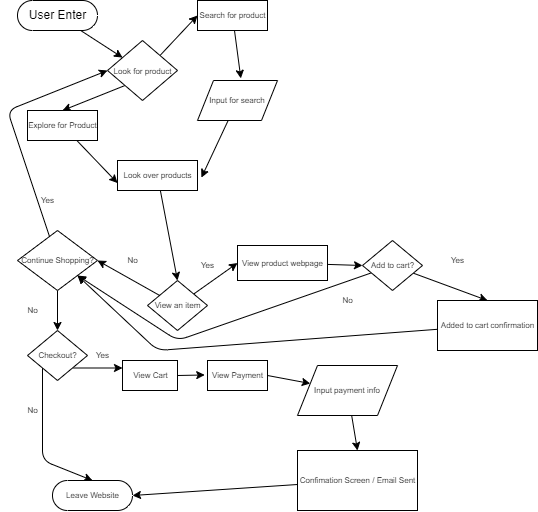

The diagram above was exported from draw.io. Its source (the exported page's mxGraphModel, read from the mxfile embedded in the PNG):
<mxGraphModel dx="723" dy="475" grid="1" gridSize="10" guides="1" tooltips="1" connect="1" arrows="1" fold="1" page="1" pageScale="1" pageWidth="850" pageHeight="1100" math="0" shadow="0">
  <root>
    <mxCell id="0" />
    <mxCell id="1" parent="0" />
    <mxCell id="5" value="" style="html=1;dashed=0;whitespace=wrap;shape=mxgraph.dfd.start" vertex="1" parent="1">
      <mxGeometry x="20" y="40" width="80" height="30" as="geometry" />
    </mxCell>
    <mxCell id="10" style="edgeStyle=none;html=1;" edge="1" parent="1" source="3" target="12">
      <mxGeometry relative="1" as="geometry" />
    </mxCell>
    <mxCell id="3" value="User Enter" style="text;html=1;align=center;verticalAlign=middle;resizable=0;points=[];autosize=1;strokeColor=none;fillColor=none;" vertex="1" parent="1">
      <mxGeometry x="20" y="40" width="80" height="30" as="geometry" />
    </mxCell>
    <mxCell id="14" style="edgeStyle=none;html=1;exitX=0;exitY=1;exitDx=0;exitDy=0;entryX=0.5;entryY=0;entryDx=0;entryDy=0;" edge="1" parent="1" source="12" target="15">
      <mxGeometry relative="1" as="geometry">
        <mxPoint x="78.30000000000001" y="142.47999999999996" as="targetPoint" />
      </mxGeometry>
    </mxCell>
    <mxCell id="19" style="edgeStyle=none;html=1;exitX=1;exitY=0;exitDx=0;exitDy=0;entryX=0;entryY=0.5;entryDx=0;entryDy=0;fontSize=8;" edge="1" parent="1" source="12" target="18">
      <mxGeometry relative="1" as="geometry" />
    </mxCell>
    <mxCell id="12" value="&lt;font style=&quot;font-size: 8px;&quot;&gt;Look for product&lt;/font&gt;" style="shape=rhombus;html=1;dashed=0;whitespace=wrap;perimeter=rhombusPerimeter;" vertex="1" parent="1">
      <mxGeometry x="110" y="80" width="70" height="60" as="geometry" />
    </mxCell>
    <mxCell id="23" style="edgeStyle=none;html=1;entryX=0;entryY=0.75;entryDx=0;entryDy=0;fontSize=8;" edge="1" parent="1" source="15" target="22">
      <mxGeometry relative="1" as="geometry" />
    </mxCell>
    <mxCell id="15" value="Explore for Product" style="html=1;dashed=0;whitespace=wrap;fontSize=8;" vertex="1" parent="1">
      <mxGeometry x="30" y="150" width="70" height="30" as="geometry" />
    </mxCell>
    <mxCell id="21" style="edgeStyle=none;html=1;entryX=0.542;entryY=-0.052;entryDx=0;entryDy=0;entryPerimeter=0;fontSize=8;" edge="1" parent="1" source="18" target="20">
      <mxGeometry relative="1" as="geometry" />
    </mxCell>
    <mxCell id="18" value="Search for product" style="html=1;dashed=0;whitespace=wrap;fontSize=8;" vertex="1" parent="1">
      <mxGeometry x="200" y="40" width="70" height="30" as="geometry" />
    </mxCell>
    <mxCell id="24" style="edgeStyle=none;html=1;entryX=1.049;entryY=0.569;entryDx=0;entryDy=0;entryPerimeter=0;fontSize=8;" edge="1" parent="1" source="20" target="22">
      <mxGeometry relative="1" as="geometry" />
    </mxCell>
    <mxCell id="20" value="Input for search" style="shape=parallelogram;perimeter=parallelogramPerimeter;whiteSpace=wrap;html=1;dashed=0;fontSize=8;" vertex="1" parent="1">
      <mxGeometry x="200" y="120" width="80" height="40" as="geometry" />
    </mxCell>
    <mxCell id="26" style="edgeStyle=none;html=1;entryX=0.5;entryY=0;entryDx=0;entryDy=0;fontSize=8;" edge="1" parent="1" source="22" target="27">
      <mxGeometry relative="1" as="geometry">
        <mxPoint x="160" y="270" as="targetPoint" />
      </mxGeometry>
    </mxCell>
    <mxCell id="22" value="Look over products" style="html=1;dashed=0;whitespace=wrap;fontSize=8;" vertex="1" parent="1">
      <mxGeometry x="120" y="200" width="80" height="30" as="geometry" />
    </mxCell>
    <mxCell id="30" style="edgeStyle=none;html=1;entryX=1;entryY=0.5;entryDx=0;entryDy=0;fontSize=8;" edge="1" parent="1" source="27" target="34">
      <mxGeometry relative="1" as="geometry">
        <mxPoint x="100" y="295" as="targetPoint" />
      </mxGeometry>
    </mxCell>
    <mxCell id="31" style="edgeStyle=none;html=1;entryX=0;entryY=0.5;entryDx=0;entryDy=0;fontSize=8;" edge="1" parent="1" source="27" target="29">
      <mxGeometry relative="1" as="geometry" />
    </mxCell>
    <mxCell id="27" value="View an item" style="shape=rhombus;html=1;dashed=0;whitespace=wrap;perimeter=rhombusPerimeter;fontSize=8;" vertex="1" parent="1">
      <mxGeometry x="150" y="320" width="60" height="50" as="geometry" />
    </mxCell>
    <mxCell id="56" style="edgeStyle=none;html=1;entryX=0;entryY=0.5;entryDx=0;entryDy=0;fontSize=8;" edge="1" parent="1" source="29" target="55">
      <mxGeometry relative="1" as="geometry" />
    </mxCell>
    <mxCell id="29" value="View product webpage" style="html=1;dashed=0;whitespace=wrap;fontSize=8;" vertex="1" parent="1">
      <mxGeometry x="240" y="285" width="90" height="35" as="geometry" />
    </mxCell>
    <mxCell id="32" value="Yes" style="text;html=1;align=center;verticalAlign=middle;resizable=0;points=[];autosize=1;strokeColor=none;fillColor=none;fontSize=8;" vertex="1" parent="1">
      <mxGeometry x="190" y="295" width="40" height="20" as="geometry" />
    </mxCell>
    <mxCell id="33" value="No" style="text;html=1;align=center;verticalAlign=middle;resizable=0;points=[];autosize=1;strokeColor=none;fillColor=none;fontSize=8;" vertex="1" parent="1">
      <mxGeometry x="120" y="290" width="30" height="20" as="geometry" />
    </mxCell>
    <mxCell id="36" style="edgeStyle=none;html=1;entryX=0.5;entryY=0;entryDx=0;entryDy=0;fontSize=8;" edge="1" parent="1" source="34" target="35">
      <mxGeometry relative="1" as="geometry" />
    </mxCell>
    <mxCell id="37" style="edgeStyle=none;html=1;entryX=0;entryY=0.5;entryDx=0;entryDy=0;fontSize=8;" edge="1" parent="1" source="34" target="12">
      <mxGeometry relative="1" as="geometry">
        <Array as="points">
          <mxPoint x="10" y="150" />
        </Array>
      </mxGeometry>
    </mxCell>
    <mxCell id="34" value="Continue Shopping?" style="shape=rhombus;html=1;dashed=0;whitespace=wrap;perimeter=rhombusPerimeter;fontSize=8;" vertex="1" parent="1">
      <mxGeometry x="20" y="270" width="80" height="60" as="geometry" />
    </mxCell>
    <mxCell id="41" style="edgeStyle=none;html=1;exitX=0;exitY=1;exitDx=0;exitDy=0;fontSize=8;entryX=0.5;entryY=0.5;entryDx=0;entryDy=-15;entryPerimeter=0;" edge="1" parent="1" source="35" target="42">
      <mxGeometry relative="1" as="geometry">
        <mxPoint x="45.09302325581399" y="510.37211573401163" as="targetPoint" />
        <Array as="points">
          <mxPoint x="45" y="500" />
        </Array>
      </mxGeometry>
    </mxCell>
    <mxCell id="45" style="edgeStyle=none;html=1;exitX=1;exitY=1;exitDx=0;exitDy=0;entryX=0;entryY=0.25;entryDx=0;entryDy=0;fontSize=8;" edge="1" parent="1" source="35" target="44">
      <mxGeometry relative="1" as="geometry" />
    </mxCell>
    <mxCell id="35" value="Checkout?" style="shape=rhombus;html=1;dashed=0;whitespace=wrap;perimeter=rhombusPerimeter;fontSize=8;" vertex="1" parent="1">
      <mxGeometry x="30" y="370" width="60" height="50" as="geometry" />
    </mxCell>
    <mxCell id="39" value="Yes" style="text;html=1;align=center;verticalAlign=middle;resizable=0;points=[];autosize=1;strokeColor=none;fillColor=none;fontSize=8;" vertex="1" parent="1">
      <mxGeometry x="30" y="230" width="40" height="20" as="geometry" />
    </mxCell>
    <mxCell id="40" value="No" style="text;html=1;align=center;verticalAlign=middle;resizable=0;points=[];autosize=1;strokeColor=none;fillColor=none;fontSize=8;" vertex="1" parent="1">
      <mxGeometry x="20" y="340" width="30" height="20" as="geometry" />
    </mxCell>
    <mxCell id="42" value="Leave Website" style="html=1;dashed=0;whitespace=wrap;shape=mxgraph.dfd.start;fontSize=8;" vertex="1" parent="1">
      <mxGeometry x="55" y="520" width="80" height="30" as="geometry" />
    </mxCell>
    <mxCell id="43" value="No" style="text;html=1;align=center;verticalAlign=middle;resizable=0;points=[];autosize=1;strokeColor=none;fillColor=none;fontSize=8;" vertex="1" parent="1">
      <mxGeometry x="20" y="440" width="30" height="20" as="geometry" />
    </mxCell>
    <mxCell id="49" style="edgeStyle=none;html=1;exitX=1;exitY=0.5;exitDx=0;exitDy=0;entryX=-0.046;entryY=0.482;entryDx=0;entryDy=0;entryPerimeter=0;fontSize=8;" edge="1" parent="1" source="44" target="47">
      <mxGeometry relative="1" as="geometry" />
    </mxCell>
    <mxCell id="44" value="View Cart" style="html=1;dashed=0;whitespace=wrap;fontSize=8;" vertex="1" parent="1">
      <mxGeometry x="125" y="400" width="55" height="30" as="geometry" />
    </mxCell>
    <mxCell id="46" value="Yes" style="text;html=1;align=center;verticalAlign=middle;resizable=0;points=[];autosize=1;strokeColor=none;fillColor=none;fontSize=8;" vertex="1" parent="1">
      <mxGeometry x="85" y="385" width="40" height="20" as="geometry" />
    </mxCell>
    <mxCell id="51" style="edgeStyle=none;html=1;exitX=1;exitY=0.5;exitDx=0;exitDy=0;fontSize=8;" edge="1" parent="1" source="47" target="50">
      <mxGeometry relative="1" as="geometry" />
    </mxCell>
    <mxCell id="47" value="View Payment" style="html=1;dashed=0;whitespace=wrap;fontSize=8;" vertex="1" parent="1">
      <mxGeometry x="210" y="400" width="60" height="30" as="geometry" />
    </mxCell>
    <mxCell id="53" style="edgeStyle=none;html=1;entryX=0.5;entryY=0;entryDx=0;entryDy=0;fontSize=8;" edge="1" parent="1" source="50" target="52">
      <mxGeometry relative="1" as="geometry" />
    </mxCell>
    <mxCell id="50" value="Input payment info" style="shape=parallelogram;perimeter=parallelogramPerimeter;whiteSpace=wrap;html=1;dashed=0;fontSize=8;" vertex="1" parent="1">
      <mxGeometry x="300" y="405" width="100" height="50" as="geometry" />
    </mxCell>
    <mxCell id="54" style="edgeStyle=none;html=1;entryX=1;entryY=0.5;entryDx=0;entryDy=0;entryPerimeter=0;fontSize=8;" edge="1" parent="1" source="52" target="42">
      <mxGeometry relative="1" as="geometry" />
    </mxCell>
    <mxCell id="52" value="Confimation Screen / Email Sent" style="html=1;dashed=0;whitespace=wrap;fontSize=8;" vertex="1" parent="1">
      <mxGeometry x="300" y="490" width="120" height="60" as="geometry" />
    </mxCell>
    <mxCell id="58" style="edgeStyle=none;html=1;entryX=1;entryY=1;entryDx=0;entryDy=0;fontSize=8;" edge="1" parent="1" source="55" target="34">
      <mxGeometry relative="1" as="geometry">
        <Array as="points">
          <mxPoint x="180" y="380" />
        </Array>
      </mxGeometry>
    </mxCell>
    <mxCell id="60" style="edgeStyle=none;html=1;entryX=0.5;entryY=0;entryDx=0;entryDy=0;fontSize=8;" edge="1" parent="1" source="55" target="57">
      <mxGeometry relative="1" as="geometry" />
    </mxCell>
    <mxCell id="55" value="Add to cart?" style="shape=rhombus;html=1;dashed=0;whitespace=wrap;perimeter=rhombusPerimeter;fontSize=8;" vertex="1" parent="1">
      <mxGeometry x="365" y="280" width="60" height="50" as="geometry" />
    </mxCell>
    <mxCell id="62" style="edgeStyle=none;html=1;entryX=1;entryY=1;entryDx=0;entryDy=0;fontSize=8;" edge="1" parent="1" source="57" target="34">
      <mxGeometry relative="1" as="geometry">
        <Array as="points">
          <mxPoint x="160" y="390" />
        </Array>
      </mxGeometry>
    </mxCell>
    <mxCell id="57" value="Added to cart confirmation" style="html=1;dashed=0;whitespace=wrap;fontSize=8;" vertex="1" parent="1">
      <mxGeometry x="440" y="340" width="100" height="50" as="geometry" />
    </mxCell>
    <mxCell id="59" value="No" style="text;html=1;align=center;verticalAlign=middle;resizable=0;points=[];autosize=1;strokeColor=none;fillColor=none;fontSize=8;" vertex="1" parent="1">
      <mxGeometry x="335" y="330" width="30" height="20" as="geometry" />
    </mxCell>
    <mxCell id="61" value="Yes" style="text;html=1;align=center;verticalAlign=middle;resizable=0;points=[];autosize=1;strokeColor=none;fillColor=none;fontSize=8;" vertex="1" parent="1">
      <mxGeometry x="440" y="290" width="40" height="20" as="geometry" />
    </mxCell>
  </root>
</mxGraphModel>